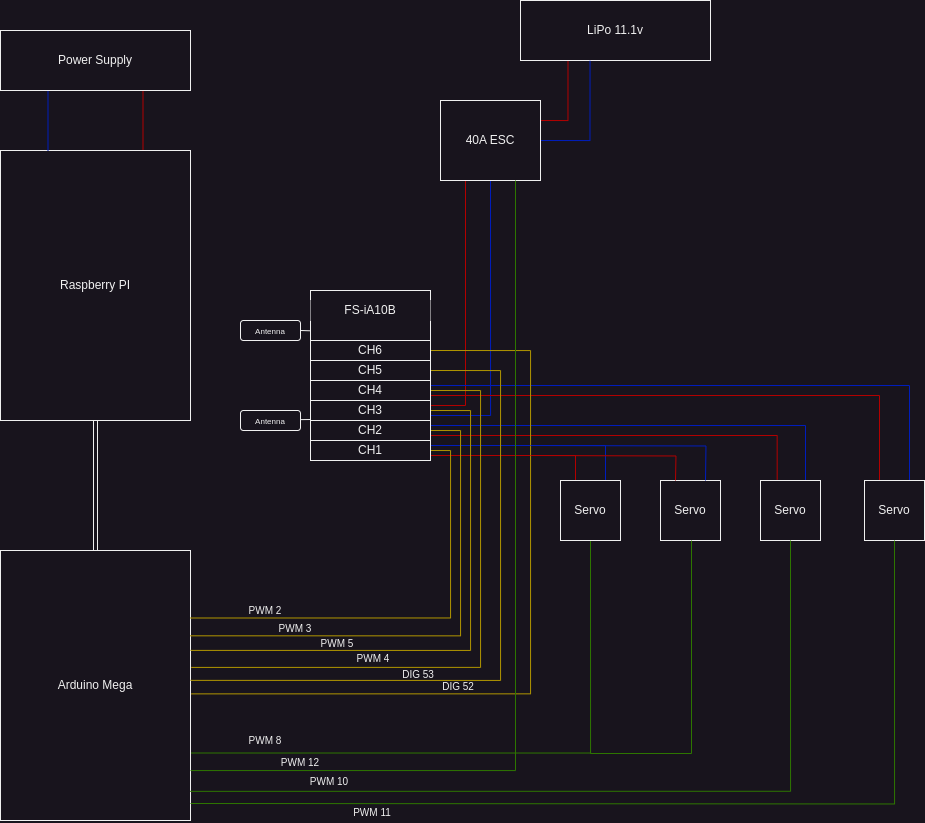

The diagram above was exported from draw.io. Its source (the exported page's mxGraphModel, read from the mxfile embedded in the PNG):
<mxGraphModel dx="1687" dy="2265" grid="1" gridSize="10" guides="1" tooltips="1" connect="1" arrows="1" fold="1" page="1" pageScale="1" pageWidth="850" pageHeight="1100" math="0" shadow="0">
  <root>
    <mxCell id="0" />
    <mxCell id="1" parent="0" />
    <mxCell id="DJHJPJEQN-9kXBu37Lcy-3" value="FS-IA10B" style="rounded=0;whiteSpace=wrap;html=1;" parent="1" vertex="1">
      <mxGeometry x="620" y="-170" width="120" height="170" as="geometry" />
    </mxCell>
    <mxCell id="WVWYZ7rFV6EcUASi3WDG-2" style="edgeStyle=orthogonalEdgeStyle;rounded=0;orthogonalLoop=1;jettySize=auto;html=1;exitX=0.5;exitY=0;exitDx=0;exitDy=0;entryX=0.5;entryY=1;entryDx=0;entryDy=0;startArrow=classic;startFill=1;shape=link;" parent="1" source="DJHJPJEQN-9kXBu37Lcy-4" target="WVWYZ7rFV6EcUASi3WDG-1" edge="1">
      <mxGeometry relative="1" as="geometry" />
    </mxCell>
    <mxCell id="Wc4w8DCbG8mFYy7jUE38-58" style="edgeStyle=orthogonalEdgeStyle;rounded=0;orthogonalLoop=1;jettySize=auto;html=1;exitX=1;exitY=0.75;exitDx=0;exitDy=0;entryX=0.5;entryY=1;entryDx=0;entryDy=0;fillColor=#60a917;strokeColor=#2D7600;endArrow=none;endFill=0;" edge="1" parent="1" source="DJHJPJEQN-9kXBu37Lcy-4" target="Wc4w8DCbG8mFYy7jUE38-25">
      <mxGeometry relative="1" as="geometry" />
    </mxCell>
    <mxCell id="DJHJPJEQN-9kXBu37Lcy-4" value="&lt;div&gt;Arduino Mega&lt;/div&gt;" style="rounded=0;whiteSpace=wrap;html=1;" parent="1" vertex="1">
      <mxGeometry x="310" y="90" width="190" height="270" as="geometry" />
    </mxCell>
    <mxCell id="G0_ffEqPIUbRc6MpIxqN-1" value="&lt;font style=&quot;font-size: 8px;&quot;&gt;Antenna&lt;/font&gt;" style="rounded=1;whiteSpace=wrap;html=1;" parent="1" vertex="1">
      <mxGeometry x="550" y="-140" width="60" height="20" as="geometry" />
    </mxCell>
    <mxCell id="G0_ffEqPIUbRc6MpIxqN-2" value="&lt;font style=&quot;font-size: 8px;&quot;&gt;Antenna&lt;/font&gt;" style="rounded=1;whiteSpace=wrap;html=1;" parent="1" vertex="1">
      <mxGeometry x="550" y="-50" width="60" height="20" as="geometry" />
    </mxCell>
    <mxCell id="G0_ffEqPIUbRc6MpIxqN-3" value="" style="endArrow=none;html=1;rounded=0;fontSize=8;entryX=1;entryY=0.5;entryDx=0;entryDy=0;exitX=-0.002;exitY=0.237;exitDx=0;exitDy=0;exitPerimeter=0;" parent="1" source="DJHJPJEQN-9kXBu37Lcy-3" target="G0_ffEqPIUbRc6MpIxqN-1" edge="1">
      <mxGeometry width="50" height="50" relative="1" as="geometry">
        <mxPoint x="10" y="190" as="sourcePoint" />
        <mxPoint x="60" y="140" as="targetPoint" />
      </mxGeometry>
    </mxCell>
    <mxCell id="G0_ffEqPIUbRc6MpIxqN-4" value="" style="endArrow=none;html=1;rounded=0;fontSize=8;entryX=1;entryY=0.5;entryDx=0;entryDy=0;" parent="1" edge="1">
      <mxGeometry width="50" height="50" relative="1" as="geometry">
        <mxPoint x="620" y="-41" as="sourcePoint" />
        <mxPoint x="610" y="-40.870000000000005" as="targetPoint" />
      </mxGeometry>
    </mxCell>
    <mxCell id="WVWYZ7rFV6EcUASi3WDG-12" style="edgeStyle=orthogonalEdgeStyle;rounded=0;orthogonalLoop=1;jettySize=auto;html=1;exitX=0.75;exitY=0;exitDx=0;exitDy=0;entryX=0.75;entryY=1;entryDx=0;entryDy=0;fillColor=#e51400;strokeColor=#B20000;endArrow=none;endFill=0;" parent="1" source="WVWYZ7rFV6EcUASi3WDG-1" target="WVWYZ7rFV6EcUASi3WDG-8" edge="1">
      <mxGeometry relative="1" as="geometry" />
    </mxCell>
    <mxCell id="WVWYZ7rFV6EcUASi3WDG-1" value="&lt;div&gt;Raspberry PI&lt;/div&gt;" style="rounded=0;whiteSpace=wrap;html=1;" parent="1" vertex="1">
      <mxGeometry x="310" y="-310" width="190" height="270" as="geometry" />
    </mxCell>
    <mxCell id="WVWYZ7rFV6EcUASi3WDG-11" style="edgeStyle=orthogonalEdgeStyle;rounded=0;orthogonalLoop=1;jettySize=auto;html=1;exitX=0.25;exitY=1;exitDx=0;exitDy=0;entryX=0.25;entryY=0;entryDx=0;entryDy=0;fillColor=#0050ef;strokeColor=#001DBC;endArrow=none;endFill=0;" parent="1" source="WVWYZ7rFV6EcUASi3WDG-8" target="WVWYZ7rFV6EcUASi3WDG-1" edge="1">
      <mxGeometry relative="1" as="geometry">
        <mxPoint x="317.7142857142858" y="-370" as="targetPoint" />
      </mxGeometry>
    </mxCell>
    <mxCell id="WVWYZ7rFV6EcUASi3WDG-8" value="Power Supply" style="rounded=0;whiteSpace=wrap;html=1;" parent="1" vertex="1">
      <mxGeometry x="310" y="-430" width="190" height="60" as="geometry" />
    </mxCell>
    <mxCell id="Wc4w8DCbG8mFYy7jUE38-8" style="edgeStyle=orthogonalEdgeStyle;rounded=0;orthogonalLoop=1;jettySize=auto;html=1;exitX=0.25;exitY=1;exitDx=0;exitDy=0;entryX=1;entryY=0.25;entryDx=0;entryDy=0;fillColor=#e51400;strokeColor=#B20000;endArrow=none;endFill=0;" edge="1" parent="1" source="Wc4w8DCbG8mFYy7jUE38-6" target="Wc4w8DCbG8mFYy7jUE38-7">
      <mxGeometry relative="1" as="geometry" />
    </mxCell>
    <mxCell id="Wc4w8DCbG8mFYy7jUE38-6" value="LiPo 11.1v" style="rounded=0;whiteSpace=wrap;html=1;" vertex="1" parent="1">
      <mxGeometry x="830" y="-460" width="190" height="60" as="geometry" />
    </mxCell>
    <mxCell id="Wc4w8DCbG8mFYy7jUE38-10" style="edgeStyle=orthogonalEdgeStyle;rounded=0;orthogonalLoop=1;jettySize=auto;html=1;exitX=1;exitY=0.5;exitDx=0;exitDy=0;entryX=0.366;entryY=1.006;entryDx=0;entryDy=0;entryPerimeter=0;endArrow=none;endFill=0;fillColor=#0050ef;strokeColor=#001DBC;" edge="1" parent="1" source="Wc4w8DCbG8mFYy7jUE38-7" target="Wc4w8DCbG8mFYy7jUE38-6">
      <mxGeometry relative="1" as="geometry" />
    </mxCell>
    <mxCell id="Wc4w8DCbG8mFYy7jUE38-11" style="edgeStyle=orthogonalEdgeStyle;rounded=0;orthogonalLoop=1;jettySize=auto;html=1;exitX=0.25;exitY=1;exitDx=0;exitDy=0;entryX=1;entryY=0.25;entryDx=0;entryDy=0;fillColor=#e51400;strokeColor=#B20000;endArrow=none;endFill=0;" edge="1" parent="1" source="Wc4w8DCbG8mFYy7jUE38-7" target="Wc4w8DCbG8mFYy7jUE38-18">
      <mxGeometry relative="1" as="geometry" />
    </mxCell>
    <mxCell id="Wc4w8DCbG8mFYy7jUE38-12" style="edgeStyle=orthogonalEdgeStyle;rounded=0;orthogonalLoop=1;jettySize=auto;html=1;exitX=0.5;exitY=1;exitDx=0;exitDy=0;entryX=1;entryY=0.75;entryDx=0;entryDy=0;endArrow=none;endFill=0;fillColor=#0050ef;strokeColor=#001DBC;" edge="1" parent="1" source="Wc4w8DCbG8mFYy7jUE38-7" target="Wc4w8DCbG8mFYy7jUE38-18">
      <mxGeometry relative="1" as="geometry">
        <Array as="points">
          <mxPoint x="800" y="-45" />
        </Array>
      </mxGeometry>
    </mxCell>
    <mxCell id="Wc4w8DCbG8mFYy7jUE38-7" value="40A ESC" style="rounded=0;whiteSpace=wrap;html=1;" vertex="1" parent="1">
      <mxGeometry x="750" y="-360" width="100" height="80" as="geometry" />
    </mxCell>
    <mxCell id="Wc4w8DCbG8mFYy7jUE38-30" style="edgeStyle=orthogonalEdgeStyle;rounded=0;orthogonalLoop=1;jettySize=auto;html=1;exitX=1;exitY=0.75;exitDx=0;exitDy=0;entryX=0.25;entryY=0;entryDx=0;entryDy=0;fillColor=#e51400;strokeColor=#B20000;endArrow=none;endFill=0;" edge="1" parent="1" source="Wc4w8DCbG8mFYy7jUE38-16" target="Wc4w8DCbG8mFYy7jUE38-25">
      <mxGeometry relative="1" as="geometry" />
    </mxCell>
    <mxCell id="Wc4w8DCbG8mFYy7jUE38-31" style="edgeStyle=orthogonalEdgeStyle;rounded=0;orthogonalLoop=1;jettySize=auto;html=1;exitX=1;exitY=0.25;exitDx=0;exitDy=0;entryX=0.75;entryY=0;entryDx=0;entryDy=0;endArrow=none;endFill=0;fillColor=#0050ef;strokeColor=#001DBC;" edge="1" parent="1" source="Wc4w8DCbG8mFYy7jUE38-16" target="Wc4w8DCbG8mFYy7jUE38-25">
      <mxGeometry relative="1" as="geometry" />
    </mxCell>
    <mxCell id="Wc4w8DCbG8mFYy7jUE38-51" style="edgeStyle=orthogonalEdgeStyle;rounded=0;orthogonalLoop=1;jettySize=auto;html=1;exitX=1;exitY=0.5;exitDx=0;exitDy=0;entryX=1;entryY=0.25;entryDx=0;entryDy=0;fillColor=#e3c800;strokeColor=#B09500;endArrow=none;endFill=0;" edge="1" parent="1" source="Wc4w8DCbG8mFYy7jUE38-16" target="DJHJPJEQN-9kXBu37Lcy-4">
      <mxGeometry relative="1" as="geometry" />
    </mxCell>
    <mxCell id="Wc4w8DCbG8mFYy7jUE38-16" value="CH1" style="rounded=0;whiteSpace=wrap;html=1;" vertex="1" parent="1">
      <mxGeometry x="620" y="-20" width="120" height="20" as="geometry" />
    </mxCell>
    <mxCell id="Wc4w8DCbG8mFYy7jUE38-38" style="edgeStyle=orthogonalEdgeStyle;rounded=0;orthogonalLoop=1;jettySize=auto;html=1;exitX=1;exitY=0.75;exitDx=0;exitDy=0;entryX=0.278;entryY=-0.015;entryDx=0;entryDy=0;entryPerimeter=0;fillColor=#e51400;strokeColor=#B20000;endArrow=none;endFill=0;" edge="1" parent="1" source="Wc4w8DCbG8mFYy7jUE38-17" target="Wc4w8DCbG8mFYy7jUE38-27">
      <mxGeometry relative="1" as="geometry" />
    </mxCell>
    <mxCell id="Wc4w8DCbG8mFYy7jUE38-40" style="edgeStyle=orthogonalEdgeStyle;rounded=0;orthogonalLoop=1;jettySize=auto;html=1;exitX=1;exitY=0.25;exitDx=0;exitDy=0;entryX=0.75;entryY=0;entryDx=0;entryDy=0;endArrow=none;endFill=0;fillColor=#0050ef;strokeColor=#001DBC;" edge="1" parent="1" source="Wc4w8DCbG8mFYy7jUE38-17" target="Wc4w8DCbG8mFYy7jUE38-27">
      <mxGeometry relative="1" as="geometry" />
    </mxCell>
    <mxCell id="Wc4w8DCbG8mFYy7jUE38-52" style="edgeStyle=orthogonalEdgeStyle;rounded=0;orthogonalLoop=1;jettySize=auto;html=1;exitX=1;exitY=0.5;exitDx=0;exitDy=0;entryX=0.998;entryY=0.316;entryDx=0;entryDy=0;entryPerimeter=0;fillColor=#e3c800;strokeColor=#B09500;endArrow=none;endFill=0;" edge="1" parent="1" source="Wc4w8DCbG8mFYy7jUE38-17" target="DJHJPJEQN-9kXBu37Lcy-4">
      <mxGeometry relative="1" as="geometry">
        <Array as="points">
          <mxPoint x="770" y="-30" />
          <mxPoint x="770" y="175" />
        </Array>
      </mxGeometry>
    </mxCell>
    <mxCell id="Wc4w8DCbG8mFYy7jUE38-17" value="CH2" style="rounded=0;whiteSpace=wrap;html=1;" vertex="1" parent="1">
      <mxGeometry x="620" y="-40" width="120" height="20" as="geometry" />
    </mxCell>
    <mxCell id="Wc4w8DCbG8mFYy7jUE38-53" style="edgeStyle=orthogonalEdgeStyle;rounded=0;orthogonalLoop=1;jettySize=auto;html=1;exitX=1;exitY=0.5;exitDx=0;exitDy=0;entryX=1;entryY=0.37;entryDx=0;entryDy=0;entryPerimeter=0;fillColor=#e3c800;strokeColor=#B09500;endArrow=none;endFill=0;" edge="1" parent="1" source="Wc4w8DCbG8mFYy7jUE38-18" target="DJHJPJEQN-9kXBu37Lcy-4">
      <mxGeometry relative="1" as="geometry">
        <Array as="points">
          <mxPoint x="780" y="-50" />
          <mxPoint x="780" y="190" />
        </Array>
      </mxGeometry>
    </mxCell>
    <mxCell id="Wc4w8DCbG8mFYy7jUE38-18" value="CH3" style="rounded=0;whiteSpace=wrap;html=1;" vertex="1" parent="1">
      <mxGeometry x="620" y="-60" width="120" height="20" as="geometry" />
    </mxCell>
    <mxCell id="Wc4w8DCbG8mFYy7jUE38-45" style="edgeStyle=orthogonalEdgeStyle;rounded=0;orthogonalLoop=1;jettySize=auto;html=1;exitX=1;exitY=0.75;exitDx=0;exitDy=0;entryX=0.25;entryY=0;entryDx=0;entryDy=0;fillColor=#e51400;strokeColor=#B20000;endArrow=none;endFill=0;" edge="1" parent="1" source="Wc4w8DCbG8mFYy7jUE38-19" target="Wc4w8DCbG8mFYy7jUE38-28">
      <mxGeometry relative="1" as="geometry" />
    </mxCell>
    <mxCell id="Wc4w8DCbG8mFYy7jUE38-46" style="edgeStyle=orthogonalEdgeStyle;rounded=0;orthogonalLoop=1;jettySize=auto;html=1;exitX=1;exitY=0.25;exitDx=0;exitDy=0;entryX=0.75;entryY=0;entryDx=0;entryDy=0;endArrow=none;endFill=0;fillColor=#0050ef;strokeColor=#001DBC;" edge="1" parent="1" source="Wc4w8DCbG8mFYy7jUE38-19" target="Wc4w8DCbG8mFYy7jUE38-28">
      <mxGeometry relative="1" as="geometry" />
    </mxCell>
    <mxCell id="Wc4w8DCbG8mFYy7jUE38-54" style="edgeStyle=orthogonalEdgeStyle;rounded=0;orthogonalLoop=1;jettySize=auto;html=1;exitX=1;exitY=0.5;exitDx=0;exitDy=0;entryX=1.004;entryY=0.433;entryDx=0;entryDy=0;entryPerimeter=0;fillColor=#e3c800;strokeColor=#B09500;endArrow=none;endFill=0;" edge="1" parent="1" source="Wc4w8DCbG8mFYy7jUE38-19" target="DJHJPJEQN-9kXBu37Lcy-4">
      <mxGeometry relative="1" as="geometry">
        <mxPoint x="800" y="210" as="targetPoint" />
        <Array as="points">
          <mxPoint x="790" y="-70" />
          <mxPoint x="790" y="207" />
        </Array>
      </mxGeometry>
    </mxCell>
    <mxCell id="Wc4w8DCbG8mFYy7jUE38-19" value="CH4" style="rounded=0;whiteSpace=wrap;html=1;" vertex="1" parent="1">
      <mxGeometry x="620" y="-80" width="120" height="20" as="geometry" />
    </mxCell>
    <mxCell id="Wc4w8DCbG8mFYy7jUE38-55" style="edgeStyle=orthogonalEdgeStyle;rounded=0;orthogonalLoop=1;jettySize=auto;html=1;exitX=1;exitY=0.5;exitDx=0;exitDy=0;entryX=1;entryY=0.481;entryDx=0;entryDy=0;entryPerimeter=0;fillColor=#e3c800;strokeColor=#B09500;endArrow=none;endFill=0;" edge="1" parent="1" source="Wc4w8DCbG8mFYy7jUE38-21" target="DJHJPJEQN-9kXBu37Lcy-4">
      <mxGeometry relative="1" as="geometry">
        <Array as="points">
          <mxPoint x="810" y="-90" />
          <mxPoint x="810" y="220" />
        </Array>
      </mxGeometry>
    </mxCell>
    <mxCell id="Wc4w8DCbG8mFYy7jUE38-21" value="CH5" style="rounded=0;whiteSpace=wrap;html=1;" vertex="1" parent="1">
      <mxGeometry x="620" y="-100" width="120" height="20" as="geometry" />
    </mxCell>
    <mxCell id="Wc4w8DCbG8mFYy7jUE38-67" style="edgeStyle=orthogonalEdgeStyle;rounded=0;orthogonalLoop=1;jettySize=auto;html=1;exitX=1;exitY=0.5;exitDx=0;exitDy=0;entryX=1.005;entryY=0.531;entryDx=0;entryDy=0;entryPerimeter=0;fillColor=#e3c800;strokeColor=#B09500;endArrow=none;endFill=0;" edge="1" parent="1" source="Wc4w8DCbG8mFYy7jUE38-22" target="DJHJPJEQN-9kXBu37Lcy-4">
      <mxGeometry relative="1" as="geometry">
        <Array as="points">
          <mxPoint x="840" y="-110" />
          <mxPoint x="840" y="233" />
        </Array>
      </mxGeometry>
    </mxCell>
    <mxCell id="Wc4w8DCbG8mFYy7jUE38-22" value="CH6" style="rounded=0;whiteSpace=wrap;html=1;" vertex="1" parent="1">
      <mxGeometry x="620" y="-120" width="120" height="20" as="geometry" />
    </mxCell>
    <mxCell id="Wc4w8DCbG8mFYy7jUE38-23" value="FS-iA10B" style="rounded=0;whiteSpace=wrap;html=1;strokeColor=none;" vertex="1" parent="1">
      <mxGeometry x="620" y="-160" width="120" height="20" as="geometry" />
    </mxCell>
    <mxCell id="Wc4w8DCbG8mFYy7jUE38-24" style="edgeStyle=orthogonalEdgeStyle;rounded=0;orthogonalLoop=1;jettySize=auto;html=1;exitX=0.75;exitY=1;exitDx=0;exitDy=0;fillColor=#60a917;strokeColor=#2D7600;endArrow=none;endFill=0;" edge="1" parent="1" source="Wc4w8DCbG8mFYy7jUE38-7">
      <mxGeometry relative="1" as="geometry">
        <mxPoint x="940" y="-260" as="sourcePoint" />
        <mxPoint x="500" y="309" as="targetPoint" />
        <Array as="points">
          <mxPoint x="825" y="310" />
          <mxPoint x="500" y="310" />
        </Array>
      </mxGeometry>
    </mxCell>
    <mxCell id="Wc4w8DCbG8mFYy7jUE38-25" value="Servo" style="rounded=0;whiteSpace=wrap;html=1;" vertex="1" parent="1">
      <mxGeometry x="870" y="20" width="60" height="60" as="geometry" />
    </mxCell>
    <mxCell id="Wc4w8DCbG8mFYy7jUE38-26" value="Servo" style="rounded=0;whiteSpace=wrap;html=1;" vertex="1" parent="1">
      <mxGeometry x="970" y="20" width="60" height="60" as="geometry" />
    </mxCell>
    <mxCell id="Wc4w8DCbG8mFYy7jUE38-27" value="Servo" style="rounded=0;whiteSpace=wrap;html=1;" vertex="1" parent="1">
      <mxGeometry x="1070" y="20" width="60" height="60" as="geometry" />
    </mxCell>
    <mxCell id="Wc4w8DCbG8mFYy7jUE38-28" value="Servo" style="rounded=0;whiteSpace=wrap;html=1;" vertex="1" parent="1">
      <mxGeometry x="1174" y="20" width="60" height="60" as="geometry" />
    </mxCell>
    <mxCell id="Wc4w8DCbG8mFYy7jUE38-34" style="edgeStyle=orthogonalEdgeStyle;rounded=0;orthogonalLoop=1;jettySize=auto;html=1;exitX=1;exitY=0.75;exitDx=0;exitDy=0;entryX=0.25;entryY=0;entryDx=0;entryDy=0;fillColor=#e51400;strokeColor=#B20000;endArrow=none;endFill=0;" edge="1" parent="1">
      <mxGeometry relative="1" as="geometry">
        <mxPoint x="840" y="-5" as="sourcePoint" />
        <mxPoint x="985" y="20" as="targetPoint" />
      </mxGeometry>
    </mxCell>
    <mxCell id="Wc4w8DCbG8mFYy7jUE38-35" style="edgeStyle=orthogonalEdgeStyle;rounded=0;orthogonalLoop=1;jettySize=auto;html=1;exitX=1;exitY=0.25;exitDx=0;exitDy=0;entryX=0.75;entryY=0;entryDx=0;entryDy=0;endArrow=none;endFill=0;fillColor=#0050ef;strokeColor=#001DBC;" edge="1" parent="1">
      <mxGeometry relative="1" as="geometry">
        <mxPoint x="840" y="-15" as="sourcePoint" />
        <mxPoint x="1015" y="20" as="targetPoint" />
      </mxGeometry>
    </mxCell>
    <mxCell id="Wc4w8DCbG8mFYy7jUE38-60" style="edgeStyle=orthogonalEdgeStyle;rounded=0;orthogonalLoop=1;jettySize=auto;html=1;exitX=0.999;exitY=0.892;exitDx=0;exitDy=0;entryX=0.5;entryY=1;entryDx=0;entryDy=0;fillColor=#60a917;strokeColor=#2D7600;endArrow=none;endFill=0;exitPerimeter=0;" edge="1" parent="1" source="DJHJPJEQN-9kXBu37Lcy-4" target="Wc4w8DCbG8mFYy7jUE38-27">
      <mxGeometry relative="1" as="geometry">
        <mxPoint x="460" y="331.24" as="sourcePoint" />
        <mxPoint x="900" y="118.24" as="targetPoint" />
      </mxGeometry>
    </mxCell>
    <mxCell id="Wc4w8DCbG8mFYy7jUE38-61" style="edgeStyle=orthogonalEdgeStyle;rounded=0;orthogonalLoop=1;jettySize=auto;html=1;entryX=0.5;entryY=1;entryDx=0;entryDy=0;fillColor=#60a917;strokeColor=#2D7600;endArrow=none;endFill=0;" edge="1" parent="1" target="Wc4w8DCbG8mFYy7jUE38-28">
      <mxGeometry relative="1" as="geometry">
        <mxPoint x="500" y="343" as="sourcePoint" />
        <mxPoint x="900" y="130" as="targetPoint" />
      </mxGeometry>
    </mxCell>
    <mxCell id="Wc4w8DCbG8mFYy7jUE38-62" style="edgeStyle=orthogonalEdgeStyle;rounded=0;orthogonalLoop=1;jettySize=auto;html=1;entryX=0.5;entryY=1;entryDx=0;entryDy=0;fillColor=#60a917;strokeColor=#2D7600;endArrow=none;endFill=0;" edge="1" parent="1">
      <mxGeometry relative="1" as="geometry">
        <mxPoint x="900" y="290" as="sourcePoint" />
        <mxPoint x="1000" y="80" as="targetPoint" />
        <Array as="points">
          <mxPoint x="900" y="293" />
          <mxPoint x="1001" y="293" />
          <mxPoint x="1001" y="80" />
        </Array>
      </mxGeometry>
    </mxCell>
    <mxCell id="Wc4w8DCbG8mFYy7jUE38-63" value="PWM 2" style="text;html=1;strokeColor=none;fillColor=none;align=center;verticalAlign=middle;whiteSpace=wrap;rounded=0;fontSize=10;" vertex="1" parent="1">
      <mxGeometry x="550" y="140" width="50" height="20" as="geometry" />
    </mxCell>
    <mxCell id="Wc4w8DCbG8mFYy7jUE38-64" value="PWM 3" style="text;html=1;strokeColor=none;fillColor=none;align=center;verticalAlign=middle;whiteSpace=wrap;rounded=0;fontSize=10;" vertex="1" parent="1">
      <mxGeometry x="580" y="158" width="50" height="20" as="geometry" />
    </mxCell>
    <mxCell id="Wc4w8DCbG8mFYy7jUE38-65" value="PWM 5" style="text;html=1;strokeColor=none;fillColor=none;align=center;verticalAlign=middle;whiteSpace=wrap;rounded=0;fontSize=10;" vertex="1" parent="1">
      <mxGeometry x="622" y="173" width="50" height="20" as="geometry" />
    </mxCell>
    <mxCell id="Wc4w8DCbG8mFYy7jUE38-66" value="PWM 4" style="text;html=1;strokeColor=none;fillColor=none;align=center;verticalAlign=middle;whiteSpace=wrap;rounded=0;fontSize=10;" vertex="1" parent="1">
      <mxGeometry x="658" y="188" width="50" height="20" as="geometry" />
    </mxCell>
    <mxCell id="Wc4w8DCbG8mFYy7jUE38-68" value="DIG 53" style="text;html=1;strokeColor=none;fillColor=none;align=center;verticalAlign=middle;whiteSpace=wrap;rounded=0;fontSize=10;" vertex="1" parent="1">
      <mxGeometry x="703" y="204" width="50" height="20" as="geometry" />
    </mxCell>
    <mxCell id="Wc4w8DCbG8mFYy7jUE38-69" value="DIG 52" style="text;html=1;strokeColor=none;fillColor=none;align=center;verticalAlign=middle;whiteSpace=wrap;rounded=0;fontSize=10;" vertex="1" parent="1">
      <mxGeometry x="743" y="216" width="50" height="20" as="geometry" />
    </mxCell>
    <mxCell id="Wc4w8DCbG8mFYy7jUE38-70" value="PWM 8" style="text;html=1;strokeColor=none;fillColor=none;align=center;verticalAlign=middle;whiteSpace=wrap;rounded=0;fontSize=10;" vertex="1" parent="1">
      <mxGeometry x="550" y="270" width="50" height="20" as="geometry" />
    </mxCell>
    <mxCell id="Wc4w8DCbG8mFYy7jUE38-71" value="PWM 10" style="text;html=1;strokeColor=none;fillColor=none;align=center;verticalAlign=middle;whiteSpace=wrap;rounded=0;fontSize=10;" vertex="1" parent="1">
      <mxGeometry x="614" y="311" width="50" height="20" as="geometry" />
    </mxCell>
    <mxCell id="Wc4w8DCbG8mFYy7jUE38-72" value="PWM 12" style="text;html=1;strokeColor=none;fillColor=none;align=center;verticalAlign=middle;whiteSpace=wrap;rounded=0;fontSize=10;" vertex="1" parent="1">
      <mxGeometry x="585" y="292" width="50" height="20" as="geometry" />
    </mxCell>
    <mxCell id="Wc4w8DCbG8mFYy7jUE38-73" value="PWM 11" style="text;html=1;strokeColor=none;fillColor=none;align=center;verticalAlign=middle;whiteSpace=wrap;rounded=0;fontSize=10;" vertex="1" parent="1">
      <mxGeometry x="657" y="342" width="50" height="20" as="geometry" />
    </mxCell>
  </root>
</mxGraphModel>